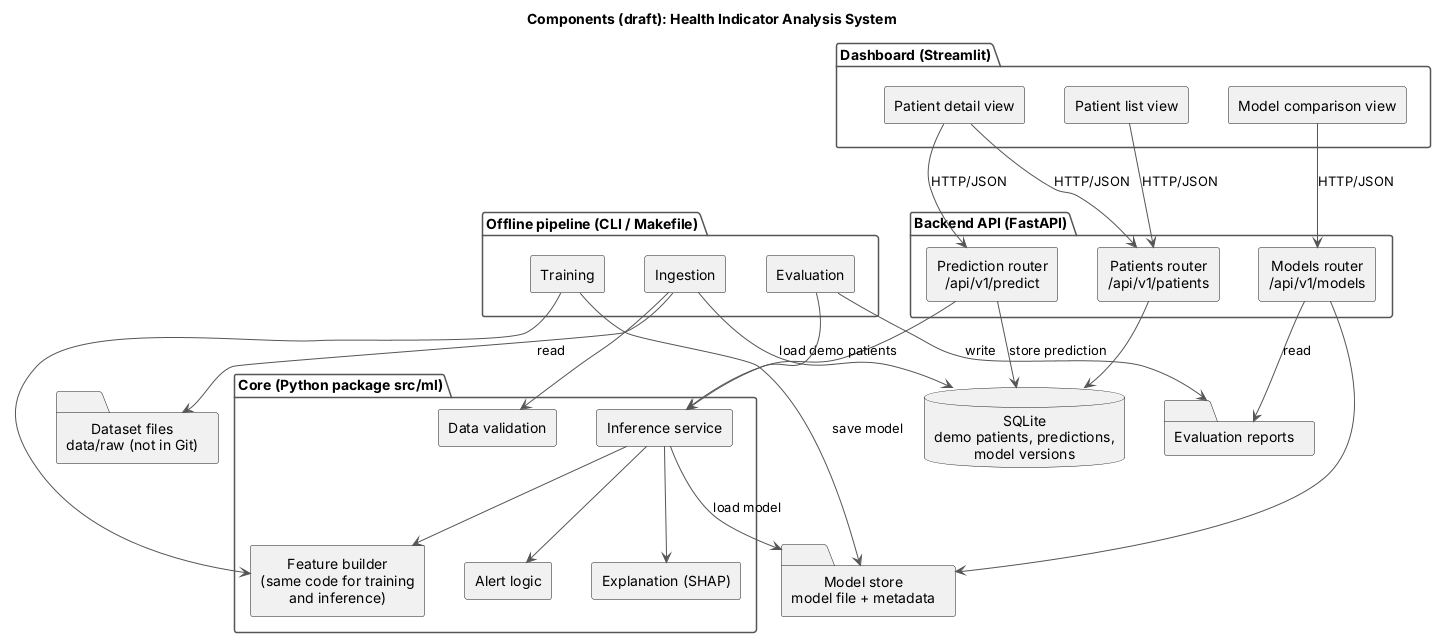

The diagram above was rendered by PlantUML. Its source (embedded in the PNG):
@startuml component
' Component diagram (draft) — DIP-13
' Source of diagrams/export/component.png
' Layers top to bottom: dashboard -> API -> core -> storage; the offline pipeline reuses the core.
skinparam componentStyle rectangle
skinparam defaultTextAlignment center
skinparam nodesep 40
skinparam ranksep 60
skinparam ArrowColor #555555
skinparam package {
  BorderColor #555555
  FontStyle bold
}

title Components (draft): Health Indicator Analysis System

package "Dashboard (Streamlit)" as UI {
  [Patient list view] as V1
  [Patient detail view] as V2
  [Model comparison view] as V3
}

package "Backend API (FastAPI)" as API {
  [Patients router\n/api/v1/patients] as R1
  [Prediction router\n/api/v1/predict] as R2
  [Models router\n/api/v1/models] as R3
}

package "Offline pipeline (CLI / Makefile)" as OFF {
  [Ingestion] as ING
  [Training] as TR
  [Evaluation] as EV
}

package "Core (Python package src/ml)" as CORE {
  [Data validation] as VAL
  [Feature builder\n(same code for training\nand inference)] as FB
  [Inference service] as INF
  [Alert logic] as AL
  [Explanation (SHAP)] as EXP
}

database "SQLite\ndemo patients, predictions,\nmodel versions" as DB
folder "Model store\nmodel file + metadata" as MS
folder "Dataset files\ndata/raw (not in Git)" as DS
folder "Evaluation reports" as REP

V1 --> R1 : HTTP/JSON
V2 --> R1 : HTTP/JSON
V2 --> R2 : HTTP/JSON
V3 --> R3 : HTTP/JSON

R1 --> DB
R2 --> INF
R2 --> DB : store prediction
R3 --> MS
R3 --> REP : read

INF --> FB
INF --> AL
INF --> EXP
INF --> MS : load model

ING --> VAL
ING --> DS : read
ING --> DB : load demo patients
TR --> FB
TR --> MS : save model
EV --> INF
EV --> REP : write

UI -[hidden]right-> OFF
@enduml